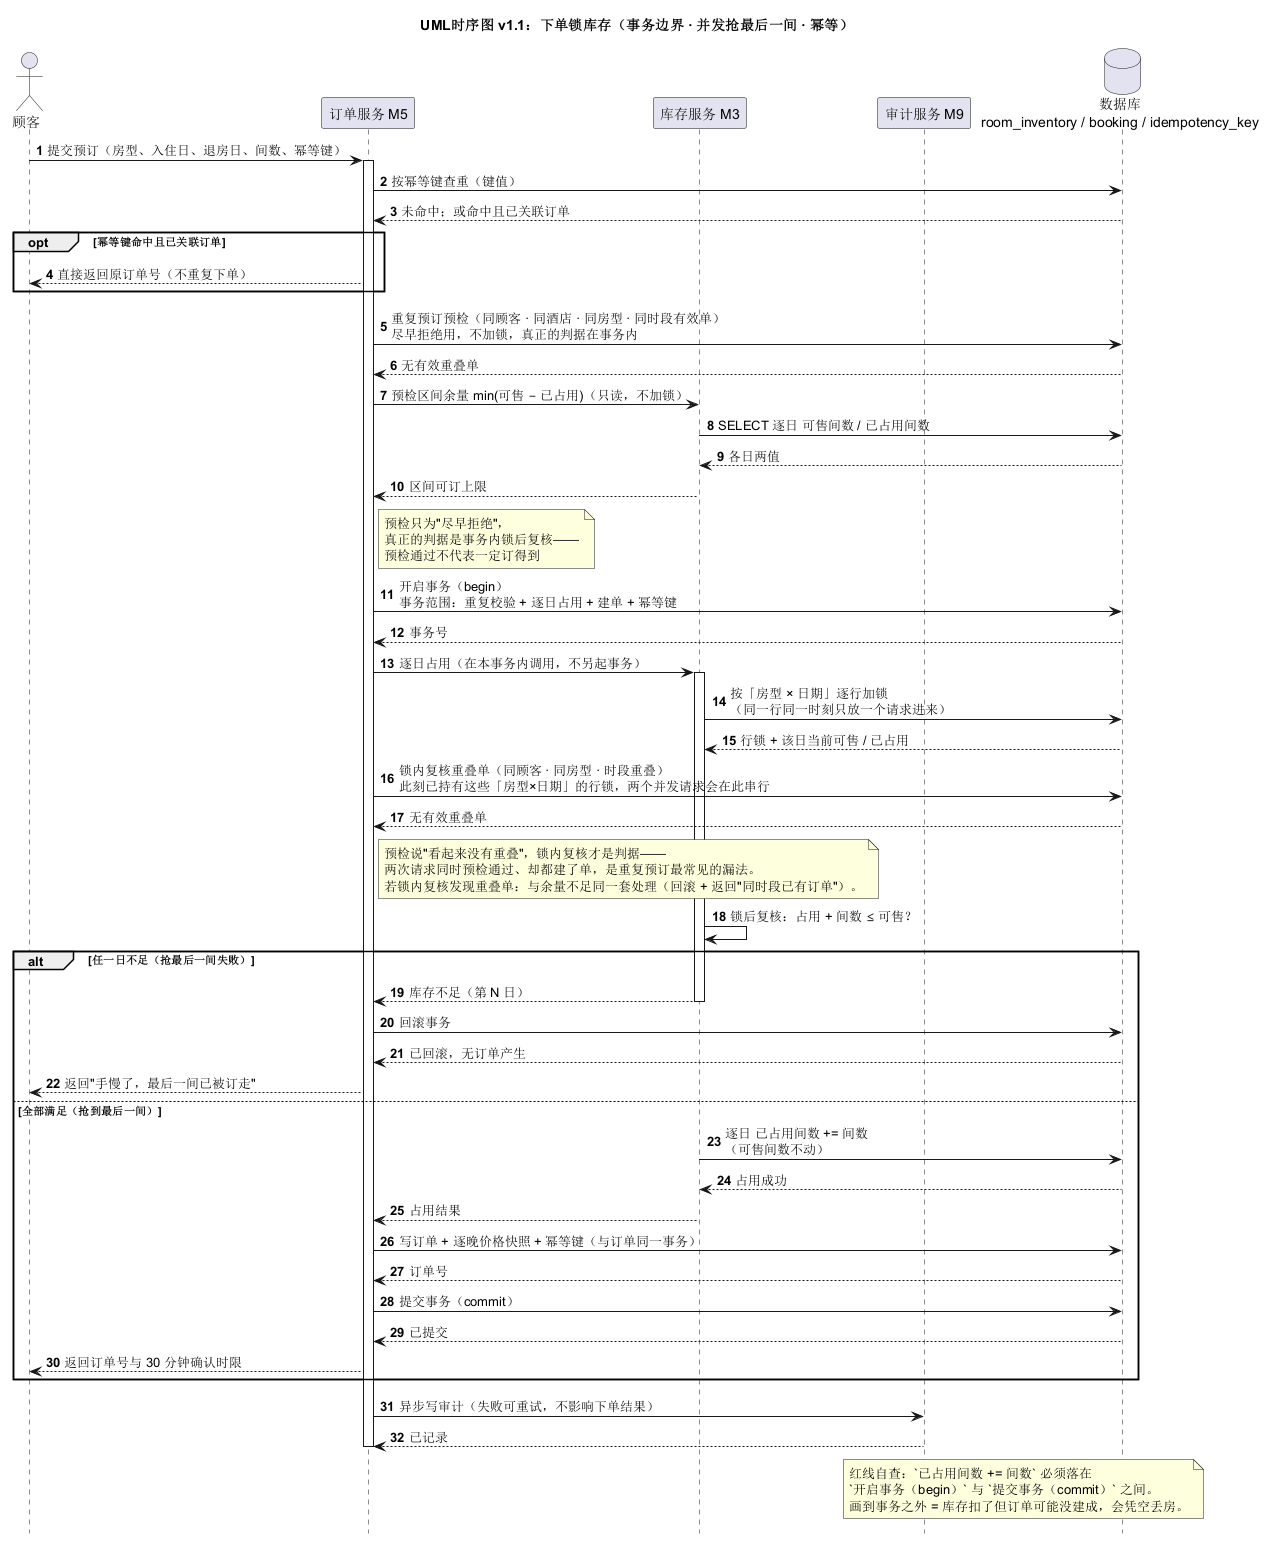

The diagram above was rendered by PlantUML. Its source (embedded in the PNG):
@startuml
' 版本：v1.1（2026-11-12，S4 交互图，REQ-005 / REQ-006 / REQ-014 / REQ-019）
' 修订：v1.0 把「重复预订校验」画在事务外，与 02 §5「重复校验在事务内」以及本图自己的事务范围说明打架；
'      v1.1 拆成「事务外预检（尽早拒绝，不加锁）」+「锁内复核（真正的判据）」两步。
title UML时序图 v1.1：下单锁库存（事务边界 · 并发抢最后一间 · 幂等）
autonumber
hide footbox

actor 顾客 as C
participant "订单服务 M5" as M5
participant "库存服务 M3" as M3
participant "审计服务 M9" as M9
database "数据库\nroom_inventory / booking / idempotency_key" as DB

C -> M5 : 提交预订（房型、入住日、退房日、间数、幂等键）
activate M5

M5 -> DB : 按幂等键查重（键值）
DB --> M5 : 未命中；或命中且已关联订单

opt 幂等键命中且已关联订单
  M5 --> C : 直接返回原订单号（不重复下单）
end

M5 -> DB : 重复预订预检（同顾客 · 同酒店 · 同房型 · 同时段有效单）\n尽早拒绝用，不加锁，真正的判据在事务内
DB --> M5 : 无有效重叠单

M5 -> M3 : 预检区间余量 min(可售 − 已占用)（只读，不加锁）
M3 -> DB : SELECT 逐日 可售间数 / 已占用间数
DB --> M3 : 各日两值
M3 --> M5 : 区间可订上限
note right of M5 : 预检只为"尽早拒绝"，\n真正的判据是事务内锁后复核——\n预检通过不代表一定订得到

M5 -> DB : 开启事务（begin）\n事务范围：重复校验 + 逐日占用 + 建单 + 幂等键
DB --> M5 : 事务号

M5 -> M3 : 逐日占用（在本事务内调用，不另起事务）
activate M3
M3 -> DB : 按「房型 × 日期」逐行加锁\n（同一行同一时刻只放一个请求进来）
DB --> M3 : 行锁 + 该日当前可售 / 已占用
M5 -> DB : 锁内复核重叠单（同顾客 · 同房型 · 时段重叠）\n此刻已持有这些「房型×日期」的行锁，两个并发请求会在此串行
DB --> M5 : 无有效重叠单
note right of M5 : 预检说"看起来没有重叠"，锁内复核才是判据——\n两次请求同时预检通过、却都建了单，是重复预订最常见的漏法。\n若锁内复核发现重叠单：与余量不足同一套处理（回滚 + 返回"同时段已有订单"）。
M3 -> M3 : 锁后复核：占用 + 间数 ≤ 可售？

alt 任一日不足（抢最后一间失败）
  M3 --> M5 : 库存不足（第 N 日）
  deactivate M3
  M5 -> DB : 回滚事务
  DB --> M5 : 已回滚，无订单产生
  M5 --> C : 返回"手慢了，最后一间已被订走"
else 全部满足（抢到最后一间）
  M3 -> DB : 逐日 已占用间数 += 间数\n（可售间数不动）
  DB --> M3 : 占用成功
  M3 --> M5 : 占用结果
  deactivate M3
  M5 -> DB : 写订单 + 逐晚价格快照 + 幂等键（与订单同一事务）
  DB --> M5 : 订单号
  M5 -> DB : 提交事务（commit）
  DB --> M5 : 已提交
  M5 --> C : 返回订单号与 30 分钟确认时限
end

M5 -> M9 : 异步写审计（失败可重试，不影响下单结果）
M9 --> M5 : 已记录

deactivate M5

note over DB, M9
  红线自查：`已占用间数 += 间数` 必须落在
  `开启事务（begin）` 与 `提交事务（commit）` 之间。
  画到事务之外 = 库存扣了但订单可能没建成，会凭空丢房。
end note
@enduml